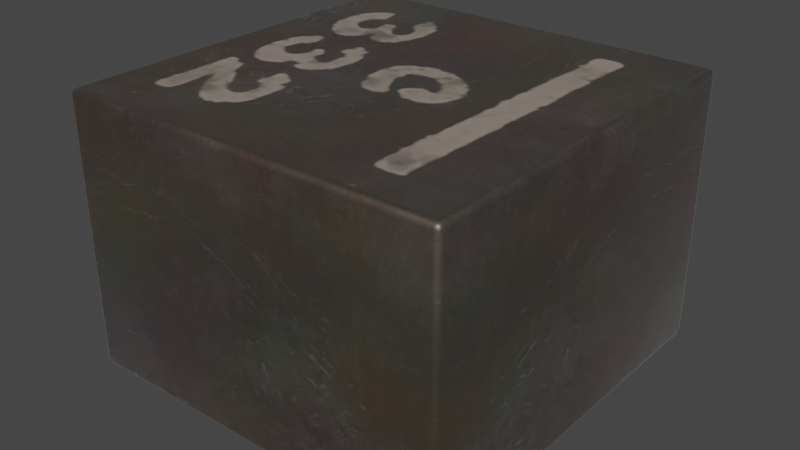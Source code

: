 # Source: L_Coilcraft-XEL4030.blend  (saved by Blender 4.1.23; exported with 4.5.12 LTS)
import bpy
from mathutils import Matrix  # noqa: F401  (used for matrix-valued properties, if any)

bpy.ops.wm.read_factory_settings(use_empty=True)
scene = bpy.context.scene
scene.name = 'Scene'

# ---- collections
col_collection = bpy.data.collections.new('Collection'); scene.collection.children.link(col_collection)

# ---- images (referenced by path relative to the original .blend; pixels are not part of the script)
import os
ASSET_DIR = os.environ.get("B2B_ASSET_DIR", "")  # directory of the original .blend (textures are referenced by path, not embedded)
HERE = os.path.dirname(os.path.abspath(__file__))  # packed textures are extracted next to this script under _unpacked/

def load_image(name, relpath, width, height, colorspace="sRGB"):
    """Load a texture the original file referenced (path relative to the .blend, or extracted next to this script)."""
    p = next((c for c in (os.path.join(HERE, relpath), os.path.join(ASSET_DIR, relpath)) if relpath and os.path.exists(c)), "")
    if p:
        img = bpy.data.images.load(p, check_existing=True)
        img.name = name
    else:  # same state as the original file: an image datablock whose file is absent (Cycles renders it pink)
        img = bpy.data.images.new(name, width, height)
        img.source = "FILE"
        img.filepath = "//" + (relpath or name)
    img.colorspace_settings.name = colorspace
    return img
img_dark_brown_metal_roughness2_png = load_image('dark-brown-metal-roughness2.png', '_unpacked/dark-brown-metal-roughness2.b15d59e3.png', 2048, 2048, 'sRGB')
img_c322_png = load_image('c322.png', '_unpacked/c322.087b6437.png', 242, 241, 'sRGB')

# ---- materials (node trees are filled in below, after node groups)
mat_inductor_ceramic_1 = bpy.data.materials.new('inductor_ceramic_1')
mat_inductor_ceramic_1.use_transparent_shadow = False
mat_inductor_ceramic_1.preview_render_type = 'CUBE'
mat_xel4030_marking = bpy.data.materials.new('XEL4030_marking')
mat_xel4030_marking.use_transparent_shadow = False
mat_xel4030_marking.preview_render_type = 'CUBE'
mat_metal_pins = bpy.data.materials.new('metal_pins')
mat_metal_pins.use_transparent_shadow = False
mat_metal_pins.preview_render_type = 'CUBE'

# ---- node groups
ng_auto_smooth = bpy.data.node_groups.new('Auto Smooth', 'GeometryNodeTree')
_s = ng_auto_smooth.interface.new_socket(name='Geometry', in_out='OUTPUT', socket_type='NodeSocketGeometry')
_s = ng_auto_smooth.interface.new_socket(name='Geometry', in_out='INPUT', socket_type='NodeSocketGeometry')
_s = ng_auto_smooth.interface.new_socket(name='Angle', in_out='INPUT', socket_type='NodeSocketFloat')
_s.subtype = 'ANGLE'
_s.min_value = 0.0
_s.max_value = 3.142
ng_auto_smooth.is_modifier = True
_N = ng_auto_smooth.nodes; _L = ng_auto_smooth.links
n0 = _N.new('NodeGroupOutput'); n0.name = 'Group Output'; n0.location = (480, -100)
n1 = _N.new('NodeGroupInput'); n1.name = 'Group Input'; n1.location = (-420, -300)
n2 = _N.new('NodeGroupInput'); n2.name = 'Group Input.001'; n2.location = (-60, -100)
n3 = _N.new('GeometryNodeSetShadeSmooth'); n3.name = 'Set Shade Smooth'; n3.location = (120, -100)
n3.domain = 'EDGE'
n4 = _N.new('GeometryNodeSetShadeSmooth'); n4.name = 'Set Shade Smooth.001'; n4.location = (300, -100)
n5 = _N.new('GeometryNodeInputMeshEdgeAngle'); n5.name = 'Edge Angle'; n5.location = (-420, -220)
n6 = _N.new('GeometryNodeInputEdgeSmooth'); n6.name = 'Is Edge Smooth'; n6.location = (-60, -160)
n7 = _N.new('GeometryNodeInputShadeSmooth'); n7.name = 'Is Face Smooth'; n7.location = (-240, -340)
n8 = _N.new('FunctionNodeBooleanMath'); n8.name = 'Boolean Math'; n8.location = (-60, -220)
n9 = _N.new('FunctionNodeCompare'); n9.name = 'Compare'; n9.location = (-240, -180)
n9.operation = 'LESS_EQUAL'
_L.new(n5.outputs[0], n9.inputs[0])
_L.new(n4.outputs[0], n0.inputs[0])
_L.new(n1.outputs[1], n9.inputs[1])
_L.new(n9.outputs[0], n8.inputs[0])
_L.new(n7.outputs[0], n8.inputs[1])
_L.new(n2.outputs[0], n3.inputs[0])
_L.new(n6.outputs[0], n3.inputs[1])
_L.new(n3.outputs[0], n4.inputs[0])
_L.new(n8.outputs[0], n3.inputs[2])
n0.is_active_output = True

# ---- material node trees
mat_inductor_ceramic_1.use_nodes = True; mat_inductor_ceramic_1.node_tree.nodes.clear()
_N = mat_inductor_ceramic_1.node_tree.nodes; _L = mat_inductor_ceramic_1.node_tree.links
n0 = _N.new('ShaderNodeOutputMaterial'); n0.name = 'Material Output'; n0.location = (635, 307)
n1 = _N.new('ShaderNodeMixShader'); n1.name = 'Mix Shader'; n1.location = (468, 286)
n1.inputs[0].default_value = 0.475
n2 = _N.new('ShaderNodeTexCoord'); n2.name = 'Texture Coordinate'; n2.location = (-799, 39)
n3 = _N.new('ShaderNodeTexImage'); n3.name = 'Image Texture'; n3.location = (-359, 61)
n3.image = img_dark_brown_metal_roughness2_png
n4 = _N.new('ShaderNodeBsdfPrincipled'); n4.name = 'Principled BSDF'; n4.location = (161, 293)
n4.distribution = 'GGX'
n4.subsurface_method = 'BURLEY'
n4.inputs[1].default_value = 0.8273
n4.inputs[2].default_value = 0.493
n4.inputs[3].default_value = 1.45
n4.inputs[8].default_value = 1.0
n4.inputs[13].default_value = 1.0
n4.inputs[14].default_value = (0.9862, 0.9859, 0.989, 1.0)
n4.inputs[20].default_value = 0.35
n4.inputs[24].default_value = 0.1464
n4.inputs[27].default_value = (0.0, 0.0, 0.0, 1.0)
n4.inputs[28].default_value = 1.0
n5 = _N.new('ShaderNodeMapping'); n5.name = 'Mapping'; n5.location = (-579, 163)
n5.vector_type = 'TEXTURE'
n5.inputs[3].default_value = (3.0, 3.0, 3.0)
n6 = _N.new('ShaderNodeTexNoise'); n6.name = 'Noise Texture'; n6.location = (-344, 313)
n6.inputs[2].default_value = 2.5
n7 = _N.new('ShaderNodeMix'); n7.name = 'Mix'; n7.location = (-172, 457)
n7.data_type = 'RGBA'
n7.blend_type = 'OVERLAY'
n8 = _N.new('ShaderNodeRGB'); n8.name = 'RGB'; n8.location = (-490, 418)
n8.outputs[0].default_value = (0.25, 0.1872, 0.146, 1.0)
n9 = _N.new('ShaderNodeMix'); n9.name = 'Mix.001'; n9.location = (-9, 173)
n9.data_type = 'RGBA'
n9.inputs[7].default_value = (0.8, 0.8, 0.8, 1.0)
_L.new(n1.outputs[0], n0.inputs[0])
_L.new(n4.outputs[0], n1.inputs[1])
_L.new(n5.outputs[0], n3.inputs[0])
_L.new(n2.outputs[2], n5.inputs[0])
_L.new(n8.outputs[0], n7.inputs[6])
_L.new(n6.outputs[1], n7.inputs[7])
_L.new(n7.outputs[2], n9.inputs[6])
_L.new(n3.outputs[0], n9.inputs[0])
_L.new(n3.outputs[0], n4.inputs[10])
_L.new(n9.outputs[2], n4.inputs[0])
n0.is_active_output = True
mat_xel4030_marking.use_nodes = True; mat_xel4030_marking.node_tree.nodes.clear()
_N = mat_xel4030_marking.node_tree.nodes; _L = mat_xel4030_marking.node_tree.links
n0 = _N.new('ShaderNodeTexCoord'); n0.name = 'Texture Coordinate'; n0.location = (-799, 39)
n1 = _N.new('ShaderNodeTexImage'); n1.name = 'Image Texture'; n1.location = (-359, 61)
n1.image = img_dark_brown_metal_roughness2_png
n2 = _N.new('ShaderNodeBsdfPrincipled'); n2.name = 'Principled BSDF'; n2.location = (393, 293)
n2.distribution = 'GGX'
n2.subsurface_method = 'BURLEY'
n2.inputs[1].default_value = 0.8273
n2.inputs[2].default_value = 0.493
n2.inputs[3].default_value = 1.45
n2.inputs[8].default_value = 1.0
n2.inputs[13].default_value = 1.0
n2.inputs[14].default_value = (0.9862, 0.9859, 0.989, 1.0)
n2.inputs[20].default_value = 0.35
n2.inputs[24].default_value = 0.1464
n2.inputs[27].default_value = (0.0, 0.0, 0.0, 1.0)
n2.inputs[28].default_value = 1.0
n3 = _N.new('ShaderNodeMapping'); n3.name = 'Mapping'; n3.location = (-579, 163)
n3.vector_type = 'TEXTURE'
n3.inputs[3].default_value = (3.0, 3.0, 3.0)
n4 = _N.new('ShaderNodeTexNoise'); n4.name = 'Noise Texture'; n4.location = (-344, 313)
n4.inputs[2].default_value = 2.5
n5 = _N.new('ShaderNodeRGB'); n5.name = 'RGB'; n5.location = (-490, 418)
n5.outputs[0].default_value = (0.25, 0.1872, 0.146, 1.0)
n6 = _N.new('ShaderNodeMixShader'); n6.name = 'Mix Shader'; n6.location = (803, 240)
n6.inputs[0].default_value = 0.475
n7 = _N.new('ShaderNodeOutputMaterial'); n7.name = 'Material Output'; n7.location = (1212, 226)
n8 = _N.new('ShaderNodeMixShader'); n8.name = 'Mix Shader.001'; n8.location = (1029, 326)
n9 = _N.new('ShaderNodeMix'); n9.name = 'Mix'; n9.location = (-172, 457)
n9.width = 130
n9.data_type = 'RGBA'
n9.blend_type = 'OVERLAY'
n10 = _N.new('ShaderNodeBsdfPrincipled'); n10.name = 'Principled BSDF.001'; n10.location = (330, 1034)
n10.distribution = 'GGX'
n10.subsurface_method = 'RANDOM_WALK_SKIN'
n10.inputs[0].default_value = (0.3076, 0.2572, 0.2195, 1.0)
n10.inputs[2].default_value = 0.9
n10.inputs[3].default_value = 1.45
n10.inputs[13].default_value = 0.2864
n10.inputs[27].default_value = (0.0, 0.0, 0.0, 1.0)
n10.inputs[28].default_value = 1.0
n11 = _N.new('ShaderNodeTexImage'); n11.name = 'Image Texture.001'; n11.location = (896, 827)
n11.image = img_c322_png
n12 = _N.new('ShaderNodeMix'); n12.name = 'Mix.001'; n12.location = (223, 173)
n12.data_type = 'RGBA'
n12.inputs[7].default_value = (0.8, 0.8, 0.8, 1.0)
_L.new(n2.outputs[0], n6.inputs[1])
_L.new(n3.outputs[0], n1.inputs[0])
_L.new(n0.outputs[2], n3.inputs[0])
_L.new(n5.outputs[0], n9.inputs[6])
_L.new(n4.outputs[1], n9.inputs[7])
_L.new(n6.outputs[0], n8.inputs[2])
_L.new(n8.outputs[0], n7.inputs[0])
_L.new(n10.outputs[0], n8.inputs[1])
_L.new(n11.outputs[0], n8.inputs[0])
_L.new(n9.outputs[2], n12.inputs[6])
_L.new(n1.outputs[0], n12.inputs[0])
_L.new(n1.outputs[0], n2.inputs[10])
_L.new(n12.outputs[2], n2.inputs[0])
n7.is_active_output = True
mat_metal_pins.use_nodes = True; mat_metal_pins.node_tree.nodes.clear()
_N = mat_metal_pins.node_tree.nodes; _L = mat_metal_pins.node_tree.links
n0 = _N.new('ShaderNodeMapping'); n0.name = 'Mapping'; n0.location = (-1447, -91)
n0.inputs[3].default_value = (4.8, 1.2, 1.1)
n1 = _N.new('ShaderNodeBsdfPrincipled'); n1.name = 'Principled BSDF'; n1.location = (-560, 254)
n1.distribution = 'GGX'
n1.subsurface_method = 'BURLEY'
n1.inputs[1].default_value = 0.7818
n1.inputs[2].default_value = 0.2886
n1.inputs[3].default_value = 1.45
n1.inputs[13].default_value = 0.0
n1.inputs[27].default_value = (0.0, 0.0, 0.0, 1.0)
n1.inputs[28].default_value = 1.0
n2 = _N.new('ShaderNodeOutputMaterial'); n2.name = 'Material Output.002'; n2.location = (-205, 253)
n2.width = 213
n3 = _N.new('ShaderNodeTexNoise'); n3.name = 'Noise Texture.002'; n3.location = (-1228, -73)
n3.inputs[2].default_value = 0.1
n3.inputs[3].default_value = 7.0
n3.inputs[4].default_value = 0.6
n3.inputs[8].default_value = 0.4
n4 = _N.new('ShaderNodeTexCoord'); n4.name = 'Texture Coordinate'; n4.location = (-1636, -116)
n5 = _N.new('ShaderNodeMix'); n5.name = 'Mix.001'; n5.location = (-921, 45)
n5.data_type = 'RGBA'
n5.inputs[6].default_value = (0.9398, 0.9547, 1.0, 1.0)
n5.inputs[7].default_value = (0.13, 0.1259, 0.1359, 1.0)
n6 = _N.new('ShaderNodeBump'); n6.name = 'Bump.001'; n6.location = (-1001, -227)
n6.inputs[0].default_value = 0.05
n6.inputs[1].default_value = 0.01
n6.inputs[2].default_value = 1.0
_L.new(n1.outputs[0], n2.inputs[0])
_L.new(n3.outputs[0], n6.inputs[3])
_L.new(n0.outputs[0], n3.inputs[0])
_L.new(n3.outputs[0], n5.inputs[0])
_L.new(n4.outputs[3], n0.inputs[0])
_L.new(n5.outputs[2], n1.inputs[0])
_L.new(n6.outputs[0], n1.inputs[5])
n2.is_active_output = True

# ---- world
world_world = bpy.data.worlds.new('World'); scene.world = world_world
world_world.use_nodes = True; world_world.node_tree.nodes.clear()
_N = world_world.node_tree.nodes; _L = world_world.node_tree.links
n0 = _N.new('ShaderNodeOutputWorld'); n0.name = 'World Output'; n0.location = (300, 300)
n1 = _N.new('ShaderNodeBackground'); n1.name = 'Background'; n1.location = (10, 300)
n1.inputs[0].default_value = (0.05088, 0.05088, 0.05088, 1.0)
_L.new(n1.outputs[0], n0.inputs[0])
n0.is_active_output = True
world_world.color = (0.05088, 0.05088, 0.05088)
world_world.use_sun_shadow = False
world_world.sun_shadow_jitter_overblur = 0.0

# ---- meshes
me_shape_9_indexedfaceset_001 = bpy.data.meshes.new('SHAPE_9_IndexedFaceSet.001')
me_shape_9_indexedfaceset_001.from_pydata([(0.8465, 0.03937, 0.8465), (-0.7939, 1.22, 0.7939), (0.7939, 1.22, 0.7939), (-0.8465, 0.03937, 0.8465), (-0.8465, 0.03937, -0.8465), (0.8465, 0.03937, -0.8465), (-0.7939, 1.22, -0.7939), (0.7939, 1.22, -0.7939), (-0.3091, 0.03937, 0.6398), (-0.6319, 0.03937, 0.6398), (-0.6319, 0.03937, -0.6398), (-0.3091, 0.03937, -0.6398), (-0.3091, 3.725e-09, -0.6398), (-0.6319, 3.725e-09, 0.6398), (0.6319, 0.03937, 0.6398), (0.6319, 3.725e-09, -0.6398), (0.3091, 0.03937, -0.6398), (0.6319, 0.03937, -0.6398), (0.3091, 0.03937, 0.6398), (0.6319, 3.725e-09, 0.6398), (-0.3091, 3.725e-09, 0.6398), (-0.6319, 3.725e-09, -0.6398), (0.3091, 3.725e-09, 0.6398), (0.3091, 3.725e-09, -0.6398), (-0.8465, 1.22, 0.8465), (0.8465, 1.22, 0.8465), (-0.8465, 1.22, -0.8465), (0.8465, 1.22, -0.8465)], [], [(24, 26, 6, 1), (6, 26, 27, 7), (2, 25, 24, 1), (11, 4, 10), (5, 16, 17), (5, 4, 11), (5, 11, 16), (9, 4, 3), (9, 10, 4), (8, 9, 3), (18, 11, 8), (18, 16, 11), (18, 8, 3), (0, 17, 14), (0, 14, 18), (0, 5, 17), (0, 18, 3), (9, 8, 20), (9, 20, 13), (8, 11, 12), (8, 12, 20), (12, 11, 10), (12, 10, 21), (9, 13, 21), (9, 21, 10), (14, 17, 15), (14, 15, 19), (15, 17, 16), (15, 16, 23), (16, 18, 22), (16, 22, 23), (18, 14, 19), (18, 19, 22), (20, 12, 21), (20, 21, 13), (15, 23, 22), (15, 22, 19), (7, 27, 25, 2), (2, 7, 6, 1), (3, 4, 26, 24), (25, 0, 3, 24), (26, 4, 5, 27), (27, 5, 0, 25)])
me_shape_9_indexedfaceset_001.polygons.foreach_set('use_smooth', [True] * 43)
me_shape_9_indexedfaceset_001.polygons.foreach_set('material_index', [0, 0, 0, 0, 0, 0, 0, 0, 0, 0, 0, 0, 0, 0, 0, 0, 0, 2, 2, 2, 2, 2, 2, 2, 2, 2, 2, 2, 2, 2, 2, 2, 2, 2, 2, 2, 2, 0, 1, 0, 0, 0, 0])
_uv = me_shape_9_indexedfaceset_001.uv_layers.new(name='UVMap')
_uv.uv.foreach_set('vector', [0.0, 6.69e-07, 1.0, 0.0, 0.9689, 0.03105, 0.03105, 0.03105, 0.9689, 0.03105, 1.0, 0.0, 1.0, 1.0, 0.9689, 0.9689, 0.03105, 0.9689, 1.76e-07, 1.0, 0.0, 6.69e-07, 0.03105, 0.03105, 0.3174, 0.1221, 0.0, 0.0, 0.1267, 0.1221, 1.0, 0.0, 0.6826, 0.1221, 0.8733, 0.1221, 1.0, 0.0, 0.0, 0.0, 0.3174, 0.1221, 1.0, 0.0, 0.3174, 0.1221, 0.6826, 0.1221, 0.1267, 0.8779, 0.0, 0.0, 0.0, 1.0, 0.1267, 0.8779, 0.1267, 0.1221, 0.0, 0.0, 0.3174, 0.8779, 0.1267, 0.8779, 0.0, 1.0, 0.6826, 0.8779, 0.3174, 0.1221, 0.3174, 0.8779, 0.6826, 0.8779, 0.6826, 0.1221, 0.3174, 0.1221, 0.6826, 0.8779, 0.3174, 0.8779, 0.0, 1.0, 1.0, 1.0, 0.8733, 0.1221, 0.8733, 0.8779, 1.0, 1.0, 0.8733, 0.8779, 0.6826, 0.8779, 1.0, 1.0, 1.0, 0.0, 0.8733, 0.1221, 1.0, 1.0, 0.6826, 0.8779, 0.0, 1.0, 0.0, 1.0, 1.0, 1.0, 1.0, 0.0, 0.0, 1.0, 1.0, 0.0, 0.0, 0.0, 1.0, 1.0, 0.0, 1.0, 0.0, 0.0, 1.0, 1.0, 0.0, 0.0, 1.0, 0.0, 1.0, 0.0, 1.0, 1.0, 0.0, 1.0, 1.0, 0.0, 0.0, 1.0, 0.0, 0.0, 1.0, 1.0, 1.0, 0.0, 0.0, 0.0, 1.0, 1.0, 0.0, 0.0, 0.0, 1.0, 1.0, 1.0, 0.0, 1.0, 0.0, 0.0, 1.0, 1.0, 0.0, 0.0, 1.0, 0.0, 1.0, 0.0, 1.0, 1.0, 0.0, 1.0, 1.0, 0.0, 0.0, 1.0, 0.0, 0.0, 0.0, 1.0, 1.0, 1.0, 1.0, 0.0, 0.0, 1.0, 1.0, 0.0, 0.0, 0.0, 0.0, 1.0, 1.0, 1.0, 1.0, 0.0, 0.0, 1.0, 1.0, 0.0, 0.0, 0.0, 1.0, 1.0, 0.0, 1.0, 0.0, 0.0, 1.0, 1.0, 0.0, 0.0, 1.0, 0.0, 0.0, 1.0, 0.0, 0.0, 1.0, 0.0, 0.0, 1.0, 1.0, 0.0, 1.0, 1.0, 0.9689, 0.9689, 1.0, 1.0, 1.76e-07, 1.0, 0.03105, 0.9689, 0.9959, 1.0, 2.12e-07, 1.0, 0.0, 2.12e-07, 0.9959, 0.0, 1.0, 0.0, 0.0, 0.0, 0.0, 1.0, 1.0, 1.0, 1.0, 1.0, 1.0, 0.0, 0.0, 0.0, 0.0, 1.0, 0.0, 1.0, 0.0, 0.0, 1.0, 0.0, 1.0, 1.0, 0.0, 1.0, 0.0, 0.0, 1.0, 0.0, 1.0, 1.0])
me_shape_9_indexedfaceset_001.materials.append(mat_inductor_ceramic_1)
me_shape_9_indexedfaceset_001.materials.append(mat_xel4030_marking)
me_shape_9_indexedfaceset_001.materials.append(mat_metal_pins)
me_shape_9_indexedfaceset_001.update()

# ---- objects
ob_l_coilcraft_xel4030 = bpy.data.objects.new('L_Coilcraft_XEL4030', me_shape_9_indexedfaceset_001)

# ---- transforms, parenting, visibility, modifiers, constraints
ob_l_coilcraft_xel4030.location = (0.0, 4.441e-16, -7.451e-09)
ob_l_coilcraft_xel4030.rotation_euler = (1.571, 0.0, -0.0)
ob_l_coilcraft_xel4030.scale = (2.54, 2.54, 2.54)
_m = ob_l_coilcraft_xel4030.modifiers.new('Bevel', 'BEVEL')
_m.segments = 3
_m = ob_l_coilcraft_xel4030.modifiers.new('Auto Smooth', 'NODES')
_m.node_group = ng_auto_smooth
_gi = [s.identifier for s in ng_auto_smooth.interface.items_tree if s.item_type == 'SOCKET' and s.in_out == 'INPUT']
_m[_gi[1]] = 0.5236  # Angle

# ---- collection membership
col_collection.objects.link(ob_l_coilcraft_xel4030)

# ---- scene / render settings (as saved in the file)
scene.frame_start = 1; scene.frame_end = 250; scene.frame_set(1)
scene.render.engine = 'BLENDER_EEVEE_NEXT'
scene.cycles.sampling_pattern = 'TABULATED_SOBOL'
scene.cycles.use_light_tree = False
scene.eevee.ray_tracing_options.trace_max_roughness = 0.0
scene.view_settings.view_transform = 'Filmic'
bpy.context.view_layer.update()

# ---- added for rendering (the .blend has no active camera and no usable light): camera, sun
cam_auto = bpy.data.cameras.new('AutoCamera')
cam_auto.lens = 50.0
cam_auto.sensor_width = 36.0
cam_auto.clip_end = 1000.0
ob_auto_camera = bpy.data.objects.new('AutoCamera', cam_auto)
scene.collection.objects.link(ob_auto_camera)
ob_auto_camera.location = (6.31529, -7.57835, 6.60223)
ob_auto_camera.rotation_euler = (1.09748, -7.21219e-08, 0.694738)
scene.camera = ob_auto_camera
light_auto_sun = bpy.data.lights.new('AutoSun', 'SUN')
light_auto_sun.energy = 3.0
light_auto_sun.angle = 0.0523599
ob_auto_sun = bpy.data.objects.new('AutoSun', light_auto_sun)
scene.collection.objects.link(ob_auto_sun)
ob_auto_sun.rotation_euler = (0.872665, 0.174533, 0.523599)
bpy.context.view_layer.update()
